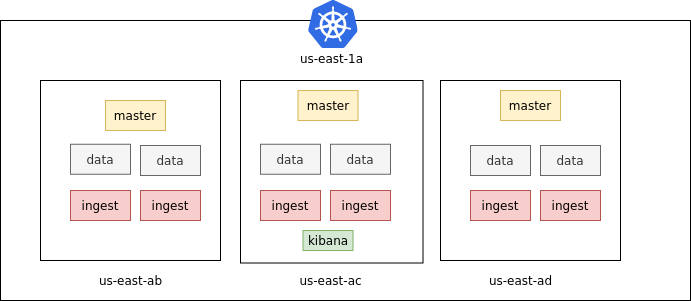

The diagram above was exported from draw.io. Its source (the exported page's mxGraphModel, read from the mxfile embedded in the PNG):
<mxGraphModel dx="801" dy="452" grid="1" gridSize="10" guides="1" tooltips="1" connect="1" arrows="1" fold="1" page="1" pageScale="1" pageWidth="850" pageHeight="1100" math="0" shadow="0">
  <root>
    <mxCell id="0" />
    <mxCell id="1" parent="0" />
    <mxCell id="OJ8VQl8gnzHwH-z-XtCS-33" value="" style="rounded=0;whiteSpace=wrap;html=1;dashed=1;" vertex="1" parent="1">
      <mxGeometry x="120" y="170" width="580" height="130" as="geometry" />
    </mxCell>
    <mxCell id="OJ8VQl8gnzHwH-z-XtCS-31" value="" style="rounded=0;whiteSpace=wrap;html=1;" vertex="1" parent="1">
      <mxGeometry x="220" y="190" width="250" height="80" as="geometry" />
    </mxCell>
    <mxCell id="OJ8VQl8gnzHwH-z-XtCS-32" value="" style="rounded=1;whiteSpace=wrap;html=1;dashed=1;" vertex="1" parent="1">
      <mxGeometry x="350" y="210" width="120" height="60" as="geometry" />
    </mxCell>
    <mxCell id="OJ8VQl8gnzHwH-z-XtCS-1" value="" style="rounded=0;whiteSpace=wrap;html=1;" vertex="1" parent="1">
      <mxGeometry x="80" y="100" width="690" height="280" as="geometry" />
    </mxCell>
    <mxCell id="OJ8VQl8gnzHwH-z-XtCS-2" value="" style="sketch=0;aspect=fixed;html=1;points=[];align=center;image;fontSize=12;image=img/lib/mscae/Kubernetes.svg;" vertex="1" parent="1">
      <mxGeometry x="387.5" y="80" width="50" height="48" as="geometry" />
    </mxCell>
    <mxCell id="OJ8VQl8gnzHwH-z-XtCS-4" value="us-east-1a" style="text;html=1;align=center;verticalAlign=middle;resizable=0;points=[];autosize=1;strokeColor=none;fillColor=none;" vertex="1" parent="1">
      <mxGeometry x="371.25" y="128" width="80" height="20" as="geometry" />
    </mxCell>
    <mxCell id="OJ8VQl8gnzHwH-z-XtCS-5" value="" style="whiteSpace=wrap;html=1;aspect=fixed;" vertex="1" parent="1">
      <mxGeometry x="120" y="160" width="180" height="180" as="geometry" />
    </mxCell>
    <mxCell id="OJ8VQl8gnzHwH-z-XtCS-6" value="" style="whiteSpace=wrap;html=1;aspect=fixed;" vertex="1" parent="1">
      <mxGeometry x="320" y="160" width="182.5" height="182.5" as="geometry" />
    </mxCell>
    <mxCell id="OJ8VQl8gnzHwH-z-XtCS-7" value="" style="whiteSpace=wrap;html=1;aspect=fixed;" vertex="1" parent="1">
      <mxGeometry x="520" y="160" width="180" height="180" as="geometry" />
    </mxCell>
    <mxCell id="OJ8VQl8gnzHwH-z-XtCS-9" value="us-east-ab" style="text;html=1;align=center;verticalAlign=middle;resizable=0;points=[];autosize=1;strokeColor=none;fillColor=none;" vertex="1" parent="1">
      <mxGeometry x="170" y="350" width="80" height="20" as="geometry" />
    </mxCell>
    <mxCell id="OJ8VQl8gnzHwH-z-XtCS-10" value="us-east-ad" style="text;html=1;align=center;verticalAlign=middle;resizable=0;points=[];autosize=1;strokeColor=none;fillColor=none;" vertex="1" parent="1">
      <mxGeometry x="560" y="350" width="80" height="20" as="geometry" />
    </mxCell>
    <mxCell id="OJ8VQl8gnzHwH-z-XtCS-11" value="us-east-ac" style="text;html=1;align=center;verticalAlign=middle;resizable=0;points=[];autosize=1;strokeColor=none;fillColor=none;" vertex="1" parent="1">
      <mxGeometry x="370" y="350" width="80" height="20" as="geometry" />
    </mxCell>
    <mxCell id="OJ8VQl8gnzHwH-z-XtCS-12" value="master" style="rounded=0;whiteSpace=wrap;html=1;fillColor=#fff2cc;strokeColor=#d6b656;" vertex="1" parent="1">
      <mxGeometry x="185" y="180" width="60" height="30" as="geometry" />
    </mxCell>
    <mxCell id="OJ8VQl8gnzHwH-z-XtCS-14" value="data" style="rounded=0;whiteSpace=wrap;html=1;fillColor=#f5f5f5;fontColor=#333333;strokeColor=#666666;" vertex="1" parent="1">
      <mxGeometry x="220" y="225" width="60" height="30" as="geometry" />
    </mxCell>
    <mxCell id="OJ8VQl8gnzHwH-z-XtCS-15" value="ingest" style="rounded=0;whiteSpace=wrap;html=1;fillColor=#f8cecc;strokeColor=#b85450;" vertex="1" parent="1">
      <mxGeometry x="220" y="270" width="60" height="30" as="geometry" />
    </mxCell>
    <mxCell id="OJ8VQl8gnzHwH-z-XtCS-17" value="data" style="rounded=0;whiteSpace=wrap;html=1;fillColor=#f5f5f5;fontColor=#333333;strokeColor=#666666;" vertex="1" parent="1">
      <mxGeometry x="150" y="223.75" width="60" height="30" as="geometry" />
    </mxCell>
    <mxCell id="OJ8VQl8gnzHwH-z-XtCS-18" value="ingest" style="rounded=0;whiteSpace=wrap;html=1;fillColor=#f8cecc;strokeColor=#b85450;" vertex="1" parent="1">
      <mxGeometry x="150" y="270" width="60" height="30" as="geometry" />
    </mxCell>
    <mxCell id="OJ8VQl8gnzHwH-z-XtCS-19" value="master" style="rounded=0;whiteSpace=wrap;html=1;fillColor=#fff2cc;strokeColor=#d6b656;" vertex="1" parent="1">
      <mxGeometry x="377.5" y="170" width="60" height="30" as="geometry" />
    </mxCell>
    <mxCell id="OJ8VQl8gnzHwH-z-XtCS-20" value="data" style="rounded=0;whiteSpace=wrap;html=1;fillColor=#f5f5f5;fontColor=#333333;strokeColor=#666666;" vertex="1" parent="1">
      <mxGeometry x="340" y="223.75" width="60" height="30" as="geometry" />
    </mxCell>
    <mxCell id="OJ8VQl8gnzHwH-z-XtCS-21" value="data" style="rounded=0;whiteSpace=wrap;html=1;fillColor=#f5f5f5;fontColor=#333333;strokeColor=#666666;" vertex="1" parent="1">
      <mxGeometry x="410" y="223.75" width="60" height="30" as="geometry" />
    </mxCell>
    <mxCell id="OJ8VQl8gnzHwH-z-XtCS-22" value="ingest" style="rounded=0;whiteSpace=wrap;html=1;fillColor=#f8cecc;strokeColor=#b85450;" vertex="1" parent="1">
      <mxGeometry x="340" y="270" width="60" height="30" as="geometry" />
    </mxCell>
    <mxCell id="OJ8VQl8gnzHwH-z-XtCS-23" value="ingest" style="rounded=0;whiteSpace=wrap;html=1;fillColor=#f8cecc;strokeColor=#b85450;" vertex="1" parent="1">
      <mxGeometry x="410" y="270" width="60" height="30" as="geometry" />
    </mxCell>
    <mxCell id="OJ8VQl8gnzHwH-z-XtCS-24" value="master" style="rounded=0;whiteSpace=wrap;html=1;fillColor=#fff2cc;strokeColor=#d6b656;" vertex="1" parent="1">
      <mxGeometry x="580" y="170" width="60" height="30" as="geometry" />
    </mxCell>
    <mxCell id="OJ8VQl8gnzHwH-z-XtCS-25" value="data" style="rounded=0;whiteSpace=wrap;html=1;fillColor=#f5f5f5;fontColor=#333333;strokeColor=#666666;" vertex="1" parent="1">
      <mxGeometry x="550" y="225" width="60" height="30" as="geometry" />
    </mxCell>
    <mxCell id="OJ8VQl8gnzHwH-z-XtCS-26" value="ingest" style="rounded=0;whiteSpace=wrap;html=1;fillColor=#f8cecc;strokeColor=#b85450;" vertex="1" parent="1">
      <mxGeometry x="550" y="270" width="60" height="30" as="geometry" />
    </mxCell>
    <mxCell id="OJ8VQl8gnzHwH-z-XtCS-28" value="data" style="rounded=0;whiteSpace=wrap;html=1;fillColor=#f5f5f5;fontColor=#333333;strokeColor=#666666;" vertex="1" parent="1">
      <mxGeometry x="620" y="225" width="60" height="30" as="geometry" />
    </mxCell>
    <mxCell id="OJ8VQl8gnzHwH-z-XtCS-29" value="ingest" style="rounded=0;whiteSpace=wrap;html=1;fillColor=#f8cecc;strokeColor=#b85450;" vertex="1" parent="1">
      <mxGeometry x="620" y="270" width="60" height="30" as="geometry" />
    </mxCell>
    <mxCell id="OJ8VQl8gnzHwH-z-XtCS-34" value="kibana" style="rounded=0;whiteSpace=wrap;html=1;fillColor=#d5e8d4;strokeColor=#82b366;" vertex="1" parent="1">
      <mxGeometry x="382.5" y="310" width="50" height="20" as="geometry" />
    </mxCell>
  </root>
</mxGraphModel>